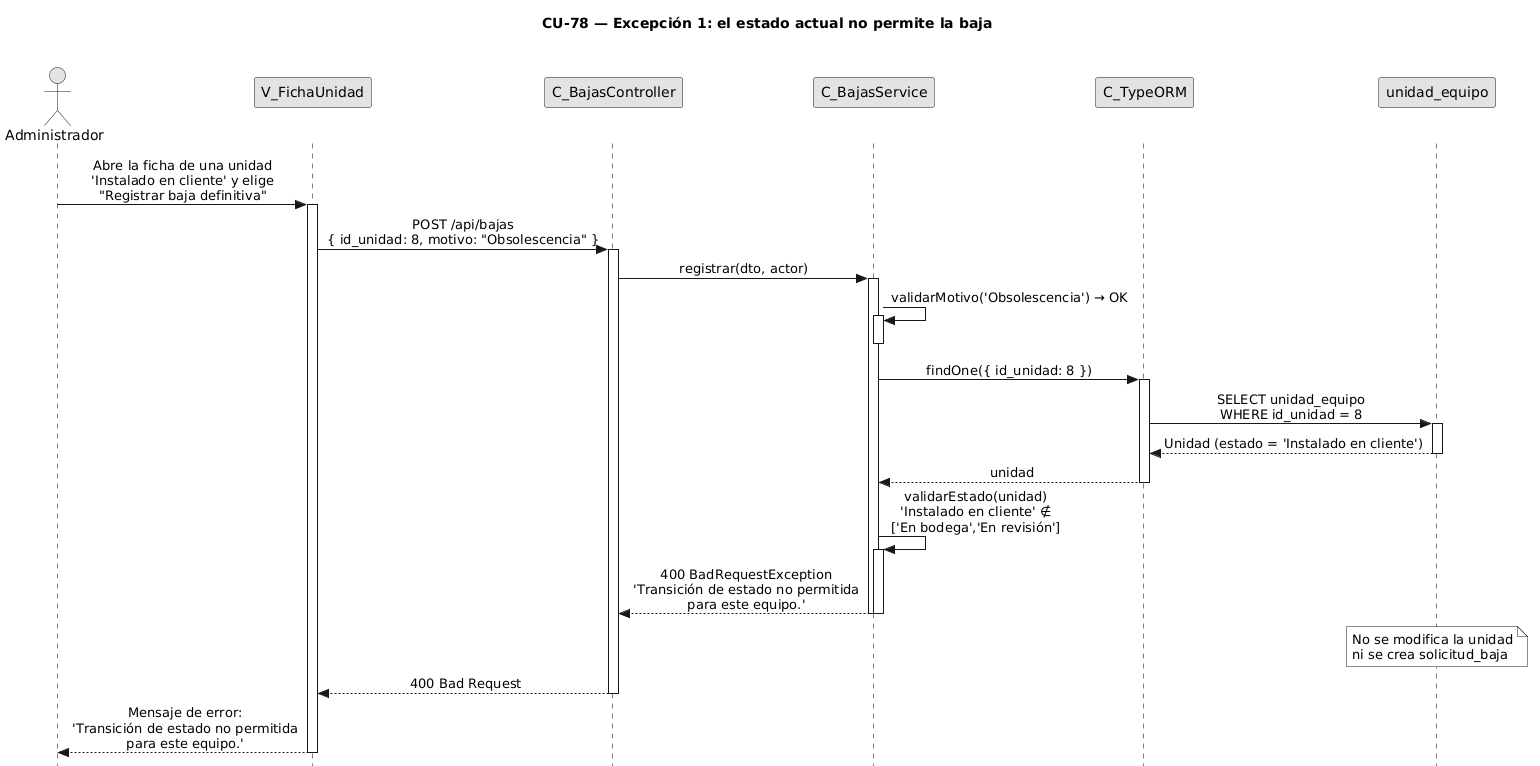

The diagram above was rendered by PlantUML. Its source (embedded in the PNG):
@startuml CU78-exc-transicion-no-permitida
title CU-78 — Excepción 1: el estado actual no permite la baja

skinparam style strictuml
skinparam monochrome true
skinparam shadowing false
skinparam sequenceMessageAlign center
<style> sequenceDiagram { participant { Margin 35 } actor { Margin 15 } } </style>
skinparam sequence {
  MessageAlign center
  LifeLineBorderColor black
}
hide footbox

actor "Administrador" as user
participant "V_FichaUnidad" as view
participant "C_BajasController" as ctrl
participant "C_BajasService" as svc
participant "C_TypeORM" as orm
participant "unidad_equipo" as uent

user -> view : Abre la ficha de una unidad\n'Instalado en cliente' y elige\n"Registrar baja definitiva"
activate view

view -> ctrl : POST /api/bajas\n{ id_unidad: 8, motivo: "Obsolescencia" }
activate ctrl

ctrl -> svc : registrar(dto, actor)
activate svc

svc -> svc : validarMotivo('Obsolescencia') → OK
activate svc
deactivate svc

svc -> orm : findOne({ id_unidad: 8 })
activate orm
orm -> uent : SELECT unidad_equipo\nWHERE id_unidad = 8
activate uent
uent --> orm : Unidad (estado = 'Instalado en cliente')
deactivate uent
orm --> svc : unidad
deactivate orm

svc -> svc : validarEstado(unidad)\n'Instalado en cliente' ∉\n['En bodega','En revisión']
activate svc
svc --> ctrl : 400 BadRequestException\n'Transición de estado no permitida\npara este equipo.'
deactivate svc
deactivate svc

note over uent : No se modifica la unidad\nni se crea solicitud_baja

ctrl --> view : 400 Bad Request
deactivate ctrl

view --> user : Mensaje de error:\n'Transición de estado no permitida\npara este equipo.'
deactivate view

@enduml